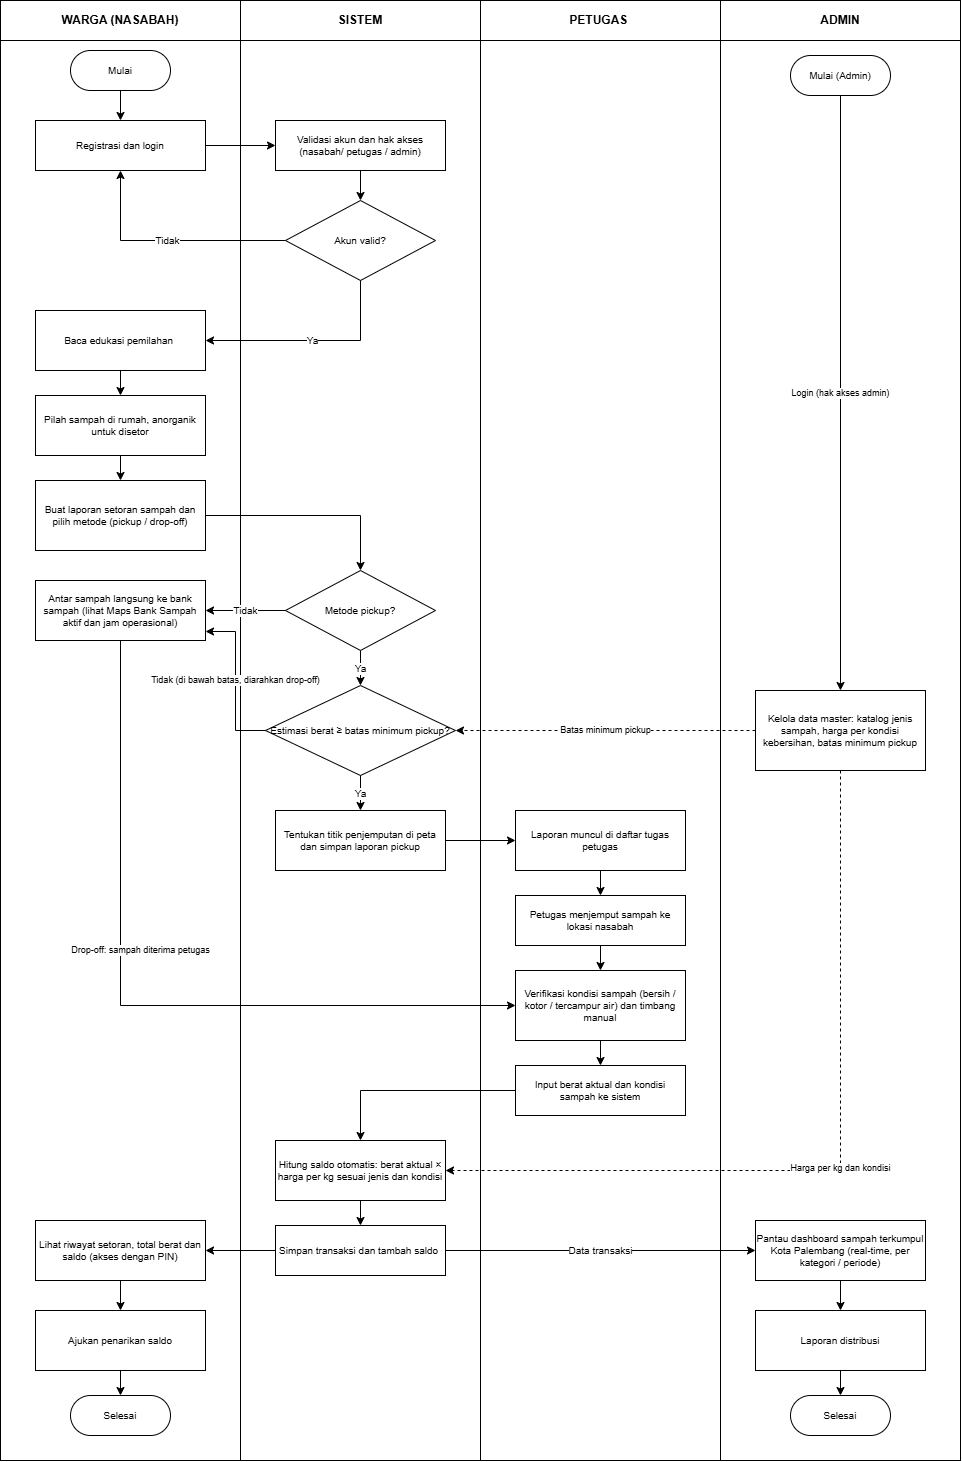

The diagram above was exported from draw.io. Its source (the exported page's mxGraphModel, read from the mxfile embedded in the PNG):
<mxGraphModel dx="2719" dy="1506" grid="1" gridSize="10" guides="1" tooltips="1" connect="1" arrows="1" fold="1" page="1" pageScale="1" pageWidth="1100" pageHeight="1600" math="0" shadow="0">
  <root>
    <mxCell id="0" />
    <mxCell id="1" parent="0" />
    <mxCell id="l1" parent="1" style="rounded=0;whiteSpace=wrap;html=1;" value="" vertex="1">
      <mxGeometry height="1460" width="240" x="40" y="20" as="geometry" />
    </mxCell>
    <mxCell id="l2" parent="1" style="rounded=0;whiteSpace=wrap;html=1;" value="" vertex="1">
      <mxGeometry height="1460" width="240" x="280" y="20" as="geometry" />
    </mxCell>
    <mxCell id="l3" parent="1" style="rounded=0;whiteSpace=wrap;html=1;" value="" vertex="1">
      <mxGeometry height="1460" width="240" x="520" y="20" as="geometry" />
    </mxCell>
    <mxCell id="l4" parent="1" style="rounded=0;whiteSpace=wrap;html=1;" value="" vertex="1">
      <mxGeometry height="1460" width="240" x="760" y="20" as="geometry" />
    </mxCell>
    <mxCell id="h1" parent="1" style="rounded=0;whiteSpace=wrap;html=1;fontStyle=1;" value="WARGA (NASABAH)" vertex="1">
      <mxGeometry height="40" width="240" x="40" y="20" as="geometry" />
    </mxCell>
    <mxCell id="h2" parent="1" style="rounded=0;whiteSpace=wrap;html=1;fontStyle=1;" value="SISTEM" vertex="1">
      <mxGeometry height="40" width="240" x="280" y="20" as="geometry" />
    </mxCell>
    <mxCell id="h3" parent="1" style="rounded=0;whiteSpace=wrap;html=1;fontStyle=1;" value="PETUGAS&amp;nbsp;" vertex="1">
      <mxGeometry height="40" width="240" x="520" y="20" as="geometry" />
    </mxCell>
    <mxCell id="h4" parent="1" style="rounded=0;whiteSpace=wrap;html=1;fontStyle=1;" value="ADMIN" vertex="1">
      <mxGeometry height="40" width="240" x="760" y="20" as="geometry" />
    </mxCell>
    <mxCell id="n1" parent="1" style="rounded=1;arcSize=50;whiteSpace=wrap;html=1;fontSize=10;" value="Mulai" vertex="1">
      <mxGeometry height="40" width="100" x="110" y="70" as="geometry" />
    </mxCell>
    <mxCell id="n2" parent="1" style="rounded=0;whiteSpace=wrap;html=1;fontSize=10;" value="Registrasi dan login" vertex="1">
      <mxGeometry height="50" width="170" x="75" y="140" as="geometry" />
    </mxCell>
    <mxCell id="n3" parent="1" style="rounded=0;whiteSpace=wrap;html=1;fontSize=10;" value="Validasi akun dan hak akses (nasabah/ petugas / admin)" vertex="1">
      <mxGeometry height="50" width="170" x="315" y="140" as="geometry" />
    </mxCell>
    <mxCell id="d1" parent="1" style="rhombus;whiteSpace=wrap;html=1;fontSize=10;" value="Akun valid?" vertex="1">
      <mxGeometry height="80" width="150" x="325" y="220" as="geometry" />
    </mxCell>
    <mxCell id="n4" parent="1" style="rounded=0;whiteSpace=wrap;html=1;fontSize=10;" value="Baca edukasi pemilahan&amp;nbsp;" vertex="1">
      <mxGeometry height="60" width="170" x="75" y="330" as="geometry" />
    </mxCell>
    <mxCell id="n5" parent="1" style="rounded=0;whiteSpace=wrap;html=1;fontSize=10;" value="Pilah sampah di rumah,&amp;nbsp;&lt;span style=&quot;background-color: transparent; color: light-dark(#000000, var(--ge-light-color, #ffffff));&quot;&gt;anorganik untuk disetor&lt;/span&gt;" vertex="1">
      <mxGeometry height="60" width="170" x="75" y="415" as="geometry" />
    </mxCell>
    <mxCell id="n6" parent="1" style="rounded=0;whiteSpace=wrap;html=1;fontSize=10;" value="Buat laporan setoran sampah dan pilih metode (pickup / drop-off)" vertex="1">
      <mxGeometry height="70" width="170" x="75" y="500" as="geometry" />
    </mxCell>
    <mxCell id="d2" parent="1" style="rhombus;whiteSpace=wrap;html=1;fontSize=10;" value="Metode pickup?" vertex="1">
      <mxGeometry height="80" width="150" x="325" y="590" as="geometry" />
    </mxCell>
    <mxCell id="n8" parent="1" style="rounded=0;whiteSpace=wrap;html=1;fontSize=10;" value="Antar sampah langsung ke bank sampah (lihat Maps Bank Sampah aktif dan jam operasional)" vertex="1">
      <mxGeometry height="60" width="170" x="75" y="600" as="geometry" />
    </mxCell>
    <mxCell id="d3" parent="1" style="rhombus;whiteSpace=wrap;html=1;fontSize=10;" value="Estimasi berat ≥ batas minimum pickup?" vertex="1">
      <mxGeometry height="90" width="190" x="305" y="705" as="geometry" />
    </mxCell>
    <mxCell id="n7" parent="1" style="rounded=0;whiteSpace=wrap;html=1;fontSize=10;" value="Tentukan titik penjemputan di peta dan simpan laporan pickup" vertex="1">
      <mxGeometry height="60" width="170" x="315" y="830" as="geometry" />
    </mxCell>
    <mxCell id="n9" parent="1" style="rounded=0;whiteSpace=wrap;html=1;fontSize=10;" value="Laporan muncul di daftar tugas petugas" vertex="1">
      <mxGeometry height="60" width="170" x="555" y="830" as="geometry" />
    </mxCell>
    <mxCell id="n10" parent="1" style="rounded=0;whiteSpace=wrap;html=1;fontSize=10;" value="Petugas menjemput sampah ke lokasi nasabah" vertex="1">
      <mxGeometry height="50" width="170" x="555" y="915" as="geometry" />
    </mxCell>
    <mxCell id="n11" parent="1" style="rounded=0;whiteSpace=wrap;html=1;fontSize=10;" value="Verifikasi kondisi sampah (bersih / kotor / tercampur air) dan timbang manual" vertex="1">
      <mxGeometry height="70" width="170" x="555" y="990" as="geometry" />
    </mxCell>
    <mxCell id="n12" parent="1" style="rounded=0;whiteSpace=wrap;html=1;fontSize=10;" value="Input berat aktual dan kondisi sampah ke sistem" vertex="1">
      <mxGeometry height="50" width="170" x="555" y="1085" as="geometry" />
    </mxCell>
    <mxCell id="n13" parent="1" style="rounded=0;whiteSpace=wrap;html=1;fontSize=10;" value="Hitung saldo otomatis: berat aktual × harga per kg sesuai jenis dan kondisi" vertex="1">
      <mxGeometry height="60" width="170" x="315" y="1160" as="geometry" />
    </mxCell>
    <mxCell id="n14" parent="1" style="rounded=0;whiteSpace=wrap;html=1;fontSize=10;" value="Simpan transaksi dan tambah saldo&amp;nbsp;" vertex="1">
      <mxGeometry height="50" width="170" x="315" y="1245" as="geometry" />
    </mxCell>
    <mxCell id="n15" parent="1" style="rounded=0;whiteSpace=wrap;html=1;fontSize=10;" value="Lihat riwayat setoran, total berat dan saldo (akses dengan PIN)" vertex="1">
      <mxGeometry height="60" width="170" x="75" y="1240" as="geometry" />
    </mxCell>
    <mxCell id="n16" parent="1" style="rounded=0;whiteSpace=wrap;html=1;fontSize=10;" value="Ajukan penarikan saldo" vertex="1">
      <mxGeometry height="60" width="170" x="75" y="1330" as="geometry" />
    </mxCell>
    <mxCell id="e1" parent="1" style="rounded=1;arcSize=50;whiteSpace=wrap;html=1;fontSize=10;" value="Selesai" vertex="1">
      <mxGeometry height="40" width="100" x="110" y="1415" as="geometry" />
    </mxCell>
    <mxCell id="sa" parent="1" style="rounded=1;arcSize=50;whiteSpace=wrap;html=1;fontSize=10;" value="Mulai (Admin)" vertex="1">
      <mxGeometry height="40" width="100" x="830" y="75" as="geometry" />
    </mxCell>
    <mxCell id="a1" parent="1" style="rounded=0;whiteSpace=wrap;html=1;fontSize=10;" value="Kelola data master: katalog jenis sampah, harga per kondisi kebersihan, batas minimum pickup" vertex="1">
      <mxGeometry height="80" width="170" x="795" y="710" as="geometry" />
    </mxCell>
    <mxCell id="a2" parent="1" style="rounded=0;whiteSpace=wrap;html=1;fontSize=10;" value="Pantau dashboard sampah terkumpul Kota Palembang (real-time, per kategori / periode)" vertex="1">
      <mxGeometry height="60" width="170" x="795" y="1240" as="geometry" />
    </mxCell>
    <mxCell id="a3" parent="1" style="rounded=0;whiteSpace=wrap;html=1;fontSize=10;" value="Laporan distribusi" vertex="1">
      <mxGeometry height="60" width="170" x="795" y="1330" as="geometry" />
    </mxCell>
    <mxCell id="e2" parent="1" style="rounded=1;arcSize=50;whiteSpace=wrap;html=1;fontSize=10;" value="Selesai" vertex="1">
      <mxGeometry height="40" width="100" x="830" y="1415" as="geometry" />
    </mxCell>
    <mxCell id="f1" edge="1" parent="1" source="n1" style="edgeStyle=orthogonalEdgeStyle;rounded=0;html=1;endArrow=classic;" target="n2">
      <mxGeometry relative="1" as="geometry" />
    </mxCell>
    <mxCell id="f2" edge="1" parent="1" source="n2" style="edgeStyle=orthogonalEdgeStyle;rounded=0;html=1;endArrow=classic;" target="n3">
      <mxGeometry relative="1" as="geometry" />
    </mxCell>
    <mxCell id="f3" edge="1" parent="1" source="n3" style="edgeStyle=orthogonalEdgeStyle;rounded=0;html=1;endArrow=classic;" target="d1">
      <mxGeometry relative="1" as="geometry" />
    </mxCell>
    <mxCell id="f4" edge="1" parent="1" source="d1" style="edgeStyle=orthogonalEdgeStyle;rounded=0;html=1;endArrow=classic;fontSize=10;labelBackgroundColor=#ffffff;exitX=0;exitY=0.5;entryX=0.5;entryY=1;" target="n2" value="Tidak">
      <mxGeometry relative="1" as="geometry" />
    </mxCell>
    <mxCell id="f5" edge="1" parent="1" source="d1" style="edgeStyle=orthogonalEdgeStyle;rounded=0;html=1;endArrow=classic;fontSize=10;labelBackgroundColor=#ffffff;exitX=0.5;exitY=1;entryX=1;entryY=0.5;" target="n4" value="Ya">
      <mxGeometry relative="1" as="geometry" />
    </mxCell>
    <mxCell id="f6" edge="1" parent="1" source="n4" style="edgeStyle=orthogonalEdgeStyle;rounded=0;html=1;endArrow=classic;" target="n5">
      <mxGeometry relative="1" as="geometry" />
    </mxCell>
    <mxCell id="f7" edge="1" parent="1" source="n5" style="edgeStyle=orthogonalEdgeStyle;rounded=0;html=1;endArrow=classic;" target="n6">
      <mxGeometry relative="1" as="geometry" />
    </mxCell>
    <mxCell id="f8" edge="1" parent="1" source="n6" style="edgeStyle=orthogonalEdgeStyle;rounded=0;html=1;endArrow=classic;exitX=1;exitY=0.5;entryX=0.5;entryY=0;" target="d2">
      <mxGeometry relative="1" as="geometry" />
    </mxCell>
    <mxCell id="f9" edge="1" parent="1" source="d2" style="edgeStyle=orthogonalEdgeStyle;rounded=0;html=1;endArrow=classic;fontSize=10;labelBackgroundColor=#ffffff;exitX=0;exitY=0.5;entryX=1;entryY=0.5;" target="n8" value="Tidak">
      <mxGeometry relative="1" as="geometry" />
    </mxCell>
    <mxCell id="f10" edge="1" parent="1" source="d2" style="edgeStyle=orthogonalEdgeStyle;rounded=0;html=1;endArrow=classic;fontSize=10;labelBackgroundColor=#ffffff;" target="d3" value="Ya">
      <mxGeometry relative="1" as="geometry" />
    </mxCell>
    <mxCell id="f11" edge="1" parent="1" source="d3" style="edgeStyle=orthogonalEdgeStyle;rounded=0;html=1;endArrow=classic;fontSize=9;labelBackgroundColor=#ffffff;exitX=0;exitY=0.5;entryX=1;entryY=0.85;" target="n8" value="Tidak (di bawah batas, diarahkan drop-off)">
      <mxGeometry relative="1" as="geometry" />
    </mxCell>
    <mxCell id="f12" edge="1" parent="1" source="d3" style="edgeStyle=orthogonalEdgeStyle;rounded=0;html=1;endArrow=classic;fontSize=10;labelBackgroundColor=#ffffff;" target="n7" value="Ya">
      <mxGeometry relative="1" as="geometry" />
    </mxCell>
    <mxCell id="f13" edge="1" parent="1" source="n7" style="edgeStyle=orthogonalEdgeStyle;rounded=0;html=1;endArrow=classic;" target="n9">
      <mxGeometry relative="1" as="geometry" />
    </mxCell>
    <mxCell id="f14" edge="1" parent="1" source="n9" style="edgeStyle=orthogonalEdgeStyle;rounded=0;html=1;endArrow=classic;" target="n10">
      <mxGeometry relative="1" as="geometry" />
    </mxCell>
    <mxCell id="f15" edge="1" parent="1" source="n10" style="edgeStyle=orthogonalEdgeStyle;rounded=0;html=1;endArrow=classic;" target="n11">
      <mxGeometry relative="1" as="geometry" />
    </mxCell>
    <mxCell id="f16" edge="1" parent="1" source="n8" style="edgeStyle=orthogonalEdgeStyle;rounded=0;html=1;endArrow=classic;fontSize=9;labelBackgroundColor=#ffffff;exitX=0.5;exitY=1;entryX=0;entryY=0.5;" target="n11" value="Drop-off: sampah diterima petugas">
      <mxGeometry relative="1" x="-0.1842" y="20" as="geometry">
        <mxPoint as="offset" />
      </mxGeometry>
    </mxCell>
    <mxCell id="f17" edge="1" parent="1" source="n11" style="edgeStyle=orthogonalEdgeStyle;rounded=0;html=1;endArrow=classic;" target="n12">
      <mxGeometry relative="1" as="geometry" />
    </mxCell>
    <mxCell id="f18" edge="1" parent="1" source="n12" style="edgeStyle=orthogonalEdgeStyle;rounded=0;html=1;endArrow=classic;exitX=0;exitY=0.5;entryX=0.5;entryY=0;" target="n13">
      <mxGeometry relative="1" as="geometry" />
    </mxCell>
    <mxCell id="f19" edge="1" parent="1" source="n13" style="edgeStyle=orthogonalEdgeStyle;rounded=0;html=1;endArrow=classic;" target="n14">
      <mxGeometry relative="1" as="geometry" />
    </mxCell>
    <mxCell id="f20" edge="1" parent="1" source="n14" style="edgeStyle=orthogonalEdgeStyle;rounded=0;html=1;endArrow=classic;" target="n15">
      <mxGeometry relative="1" as="geometry" />
    </mxCell>
    <mxCell id="f21" edge="1" parent="1" source="n15" style="edgeStyle=orthogonalEdgeStyle;rounded=0;html=1;endArrow=classic;" target="n16">
      <mxGeometry relative="1" as="geometry" />
    </mxCell>
    <mxCell id="f22" edge="1" parent="1" source="n16" style="edgeStyle=orthogonalEdgeStyle;rounded=0;html=1;endArrow=classic;" target="e1">
      <mxGeometry relative="1" as="geometry" />
    </mxCell>
    <mxCell id="f23" edge="1" parent="1" source="n14" style="edgeStyle=orthogonalEdgeStyle;rounded=0;html=1;endArrow=classic;fontSize=10;labelBackgroundColor=#ffffff;" target="a2" value="Data transaksi">
      <mxGeometry relative="1" as="geometry" />
    </mxCell>
    <mxCell id="f24" edge="1" parent="1" source="a2" style="edgeStyle=orthogonalEdgeStyle;rounded=0;html=1;endArrow=classic;" target="a3">
      <mxGeometry relative="1" as="geometry" />
    </mxCell>
    <mxCell id="f25" edge="1" parent="1" source="a3" style="edgeStyle=orthogonalEdgeStyle;rounded=0;html=1;endArrow=classic;" target="e2">
      <mxGeometry relative="1" as="geometry" />
    </mxCell>
    <mxCell id="f26" edge="1" parent="1" source="sa" style="edgeStyle=orthogonalEdgeStyle;rounded=0;html=1;endArrow=classic;fontSize=9;labelBackgroundColor=#ffffff;" target="a1" value="Login (hak akses admin)">
      <mxGeometry relative="1" as="geometry" />
    </mxCell>
    <mxCell id="f27" edge="1" parent="1" source="a1" style="edgeStyle=orthogonalEdgeStyle;rounded=0;html=1;endArrow=classic;dashed=1;fontSize=9;labelBackgroundColor=#ffffff;exitX=0;exitY=0.5;entryX=1;entryY=0.5;" target="d3" value="Batas minimum pickup">
      <mxGeometry relative="1" as="geometry" />
    </mxCell>
    <mxCell id="f28" edge="1" parent="1" source="a1" style="edgeStyle=orthogonalEdgeStyle;rounded=0;html=1;endArrow=classic;dashed=1;fontSize=9;labelBackgroundColor=#ffffff;exitX=0.5;exitY=1;entryX=1;entryY=0.5;" target="n13" value="Harga per kg dan kondisi">
      <mxGeometry relative="1" as="geometry" />
    </mxCell>
  </root>
</mxGraphModel>